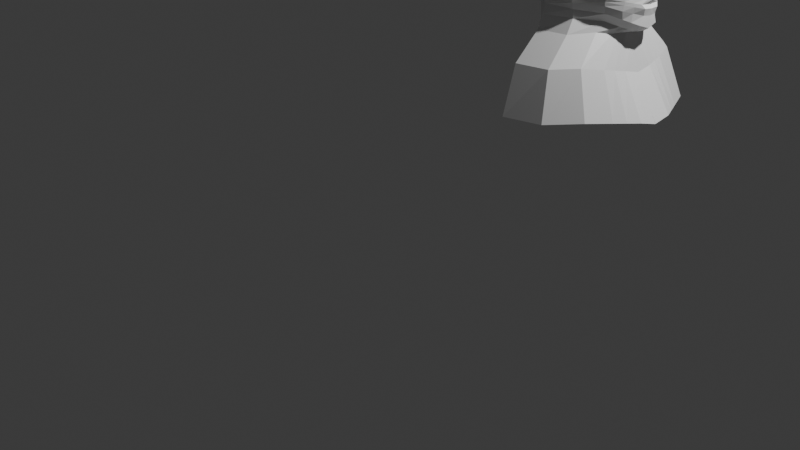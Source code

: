 # Source: frontside.blend  (saved by Blender 4.2.66; exported with 4.5.12 LTS)
import bpy
from mathutils import Matrix  # noqa: F401  (used for matrix-valued properties, if any)

bpy.ops.wm.read_factory_settings(use_empty=True)
scene = bpy.context.scene
scene.name = 'Scene'

# ---- collections
col_collection = bpy.data.collections.new('Collection'); scene.collection.children.link(col_collection)

# ---- materials (node trees are filled in below, after node groups)
mat_material = bpy.data.materials.new('Material')
mat_material.alpha_threshold = 0.0
mat_material.roughness = 0.5
mat_material.line_color = (0.0, 0.0, 0.0, 1.0)

# ---- material node trees
mat_material.use_nodes = True; mat_material.node_tree.nodes.clear()
_N = mat_material.node_tree.nodes; _L = mat_material.node_tree.links
n0 = _N.new('ShaderNodeOutputMaterial'); n0.name = 'Material Output'; n0.location = (300, 300)
n1 = _N.new('ShaderNodeBsdfPrincipled'); n1.name = 'Principled BSDF'; n1.location = (10, 300)
n1.inputs[3].default_value = 1.45
_L.new(n1.outputs[0], n0.inputs[0])
n0.is_active_output = True

# ---- world
world_world = bpy.data.worlds.new('World'); scene.world = world_world
world_world.use_nodes = True; world_world.node_tree.nodes.clear()
_N = world_world.node_tree.nodes; _L = world_world.node_tree.links
n0 = _N.new('ShaderNodeOutputWorld'); n0.name = 'World Output'; n0.location = (300, 300)
n1 = _N.new('ShaderNodeBackground'); n1.name = 'Background'; n1.location = (10, 300)
n1.inputs[0].default_value = (0.05088, 0.05088, 0.05088, 1.0)
_L.new(n1.outputs[0], n0.inputs[0])
n0.is_active_output = True
world_world.color = (0.05088, 0.05088, 0.05088)
world_world.sun_shadow_jitter_overblur = 0.0

# ---- cameras
cam_camera = bpy.data.cameras.new('Camera')
cam_camera.clip_end = 100.0
cam_camera.ortho_scale = 7.314

# ---- lights
light_light = bpy.data.lights.new('Light', 'POINT')
light_light.energy = 1000.0
light_light.shadow_soft_size = 0.1

# ---- meshes
me_cube = bpy.data.meshes.new('Cube')
me_cube.from_pydata([(0.4281, 0.209, 1.199), (1.027, 0.581, -0.6654), (0.4671, -0.51, 1.163), (0.8204, -0.8652, -0.58), (-0.07306, 0.2206, 1.187), (-0.01305, 0.6173, -0.6995), (-0.03429, -0.5142, 1.179), (0.004158, -0.8724, -0.6208), (0.2225, -0.2978, -0.6923), (0.2721, -0.1502, 1.263), (-0.07956, -0.1622, 1.258), (4.021, -0.316, -0.5747), (1.005, 0.3928, 0.3464), (-0.01035, -0.7479, 0.2112), (0.4635, -0.7369, 0.2456), (-0.01365, 0.4782, 0.2787), (1.91, -0.2324, 0.3655), (-0.06439, -0.2324, 0.2642), (-0.01496, -0.6715, 0.818), (0.8451, 0.3372, 0.7696), (0.4618, -0.6388, 0.7755), (-0.02156, 0.3936, 0.758), (2.013, -0.2009, 0.9441), (-0.06464, -0.2001, 0.8478), (0.9736, 0.4733, -0.2135), (0.7324, -0.6391, -0.1603), (-0.02038, 0.5506, -0.2138), (3.469, -0.2742, -0.1074), (-0.06313, -0.2606, -0.2063), (-0.0121, -0.6477, -0.1955), (-0.03409, -0.5743, 0.1713), (0.8991, 0.4339, 0.05041), (0.405, -0.563, 0.168), (-0.01999, 0.5121, 0.05284), (2.313, -0.246, 0.1542), (-0.0643, -0.2425, 0.05786), (0.9878, 0.3762, 0.6235), (0.4752, -0.7153, 0.6028), (-0.01756, 0.4422, 0.5514), (2.009, -0.2196, 0.6877), (-0.0645, -0.2183, 0.5914), (-0.005447, -0.8286, 0.5826), (0.9987, 0.393, 0.5181), (0.1299, -0.7534, 0.5495), (-0.01579, 0.46, 0.441), (2.0, -0.2304, 0.5566), (-0.06446, -0.2233, 0.4622), (-0.003945, -0.7608, 0.5448), (1.004, 0.3957, 0.4616), (0.1898, -0.7742, 0.4784), (-0.009509, 0.4611, 0.3954), (2.003, -0.2302, 0.5006), (-0.06442, -0.2285, 0.4291), (-0.002204, -0.7854, 0.4634), (1.008, 0.3938, 0.4415), (0.4489, -0.7471, 0.428), (-0.009544, 0.4661, 0.3562), (1.997, -0.2333, 0.4734), (-0.06441, -0.2297, 0.3974), (-0.0002765, -0.7545, 0.4234), (1.009, 0.3951, 0.4198), (0.3469, -0.7685, 0.3913), (-0.01012, 0.4693, 0.3414), (1.999, -0.2327, 0.4542), (-0.0644, -0.2311, 0.3686), (0.0006444, -0.7762, 0.3873), (1.012, 0.3924, 0.4077), (0.3205, -0.7476, 0.3283), (-0.009032, 0.4689, 0.3299), (1.991, -0.2329, 0.4207), (-0.0644, -0.2308, 0.3241), (-0.003491, -0.7571, 0.3226), (0.004971, -0.5929, 1.091), (0.7796, 0.2813, 1.08), (0.5152, -0.5757, 1.092), (-0.03788, 0.3441, 0.9927), (1.437, -0.1801, 1.199), (-0.0647, -0.1843, 1.109), (0.151, -0.6068, -0.6569), (0.5141, -0.3598, 1.25), (-0.03791, -0.3799, 1.255), (2.915, -0.6159, -0.5456), (-0.06205, -0.512, 0.2551), (1.377, -0.5087, 0.3469), (-0.06218, -0.4844, 0.8323), (1.528, -0.471, 0.9223), (2.582, -0.4862, -0.09316), (-0.06148, -0.4804, -0.1884), (1.514, -0.436, 0.1777), (-0.06265, -0.4395, 0.08767), (1.568, -0.5427, 0.6859), (-0.0619, -0.5359, 0.5958), (-0.06218, -0.5043, 0.5024), (1.503, -0.5456, 0.5927), (1.527, -0.5352, 0.5232), (-0.06203, -0.5193, 0.4317), (-0.06204, -0.5116, 0.3926), (1.481, -0.5438, 0.4813), (1.491, -0.5281, 0.4546), (-0.06201, -0.5172, 0.3654), (-0.06213, -0.5074, 0.3256), (1.463, -0.5214, 0.4156), (-0.06236, -0.4523, 1.101), (1.214, -0.4385, 1.185), (-0.1522, 0.02363, 1.246), (4.289, 0.1449, -0.5898), (0.2558, 0.1651, -0.7011), (0.3221, 0.03533, 1.257), (1.963, 0.1235, 0.374), (-0.06698, 0.124, 0.2583), (2.059, 0.09661, 0.8931), (-0.0668, 0.09791, 0.803), (-0.06603, 0.1467, -0.211), (3.575, 0.1322, -0.1184), (-0.06711, 0.1353, 0.05391), (2.3, 0.1319, 0.1439), (-0.06688, 0.1112, 0.5675), (1.97, 0.1107, 0.6637), (1.96, 0.117, 0.5405), (-0.06693, 0.1174, 0.4455), (-0.06695, 0.1206, 0.4007), (1.96, 0.1202, 0.4785), (1.96, 0.1217, 0.4574), (-0.06697, 0.1222, 0.3548), (-0.06697, 0.1229, 0.3366), (1.96, 0.1225, 0.4335), (1.96, 0.1228, 0.4117), (-0.06697, 0.1233, 0.3058), (1.612, 0.06753, 1.139), (-0.06643, 0.06491, 1.049), (-0.03512, -0.6878, 0.1821), (0.9252, 0.4027, 0.1911), (0.3708, -0.6762, 0.1878), (-0.01826, 0.4914, 0.1885), (1.929, -0.2371, 0.2847), (-0.06435, -0.2369, 0.1881), (1.223, -0.4703, 0.269), (-0.06235, -0.4763, 0.179), (-0.06705, 0.1293, 0.1876), (2.076, 0.1278, 0.2793), (0.0003029, -0.737, 0.7086), (0.8723, 0.3487, 0.7143), (0.4405, -0.6378, 0.7656), (-0.01913, 0.4173, 0.6546), (2.011, -0.2103, 0.8159), (-0.06457, -0.2092, 0.7196), (1.548, -0.5069, 0.8041), (-0.06204, -0.5101, 0.7141), (-0.06684, 0.1045, 0.6852), (2.015, 0.1036, 0.7784), (0.07757, -0.7396, -0.6389), (0.5723, -0.4373, 1.227), (0.9202, -0.6228, 0.2962), (0.999, -0.58, 0.7858), (1.656, -0.5745, -0.1267), (0.9589, -0.5115, 0.1553), (1.021, -0.629, 0.6443), (0.9148, -0.6662, 0.5711), (0.9531, -0.6555, 0.5008), (0.9542, -0.6527, 0.4547), (0.959, -0.6486, 0.4229), (0.9942, -0.6354, 0.372), (1.045, -0.5156, 1.137), (-0.03915, -0.4571, 1.228), (1.868, -0.7406, -0.5628), (-0.04559, -0.6298, 0.232), (-0.03317, -0.6114, 0.8229), (-0.03756, -0.5759, -0.192), (-0.04915, -0.5189, 0.1069), (-0.05092, -0.6827, 0.5972), (-0.05552, -0.6332, 0.5236), (-0.0498, -0.6528, 0.4475), (-0.04348, -0.6407, 0.408), (-0.04609, -0.6483, 0.3762), (-0.05152, -0.6328, 0.3241), (-0.02743, -0.551, 1.093), (-0.04717, -0.5581, 0.1414), (0.797, -0.5732, 0.221), (-0.04205, -0.6471, 0.7101), (0.9991, -0.5914, 0.7727), (0.8501, 0.3049, 0.9185), (0.4917, -0.6135, 0.9556), (-0.02862, 0.3672, 0.8752), (1.725, -0.1905, 1.072), (-0.06467, -0.1922, 0.9785), (0.0008333, -0.6224, 0.9552), (1.371, -0.4547, 1.054), (-0.04261, -0.4678, 0.9667), (-0.06662, 0.08141, 0.9258), (1.835, 0.08207, 1.016), (-0.01064, -0.5807, 0.958), (1.022, -0.5511, 1.003), (0.04087, -0.806, -0.6299), (0.6269, -0.4755, 1.195), (0.6918, -0.6798, 0.2709), (0.7442, -0.6331, 0.8228), (1.194, -0.6068, -0.1435), (0.6819, -0.5373, 0.1617), (0.7483, -0.6722, 0.6236), (0.5223, -0.7098, 0.5603), (0.5714, -0.7149, 0.4896), (0.7015, -0.6999, 0.4414), (0.6529, -0.7086, 0.4071), (0.6574, -0.6915, 0.3501), (0.787, -0.5561, 1.114), (0.5839, -0.6247, 0.2044), (0.7221, -0.6163, 0.7425), (-0.05032, -0.491, 1.203), (1.344, -0.8029, -0.5714), (-0.03737, -0.6887, 0.2204), (0.007174, -0.6696, 0.8182), (-0.02483, -0.6118, -0.1937), (-0.04162, -0.5466, 0.1391), (-0.04543, -0.7562, 0.5899), (-0.05218, -0.6976, 0.5342), (-0.04369, -0.7196, 0.4554), (-0.03373, -0.6979, 0.4156), (-0.03812, -0.7139, 0.3816), (-0.04621, -0.6954, 0.3233), (-0.01443, -0.5894, 1.091), (-0.04115, -0.6229, 0.1617), (-0.0316, -0.7086, 0.708), (0.004413, -0.6311, 0.9542), (0.7631, -0.5915, 0.9788)], [], [(193, 207, 6, 2), (74, 2, 6, 72), (129, 104, 4, 75), (192, 208, 3, 7), (204, 193, 2, 74), (75, 4, 0, 73), (128, 107, 9, 76), (106, 105, 11, 8), (102, 80, 10, 77), (107, 104, 10, 9), (137, 82, 17, 135), (139, 108, 16, 134), (133, 15, 12, 131), (205, 194, 14, 132), (138, 109, 15, 133), (132, 14, 13, 130), (147, 84, 23, 145), (149, 110, 22, 144), (143, 21, 19, 141), (206, 195, 20, 142), (148, 111, 21, 143), (142, 20, 18, 140), (3, 25, 29, 7), (106, 112, 26, 5), (208, 196, 25, 3), (5, 26, 24, 1), (105, 113, 27, 11), (78, 87, 28, 8), (25, 32, 30, 29), (112, 114, 33, 26), (196, 197, 32, 25), (26, 33, 31, 24), (113, 115, 34, 27), (87, 89, 35, 28), (43, 37, 41, 47), (119, 116, 38, 44), (199, 198, 37, 43), (44, 38, 36, 42), (118, 117, 39, 45), (92, 91, 40, 46), (95, 92, 46, 52), (121, 118, 45, 51), (50, 44, 42, 48), (200, 199, 43, 49), (120, 119, 44, 50), (49, 43, 47, 53), (55, 49, 53, 59), (123, 120, 50, 56), (201, 200, 49, 55), (56, 50, 48, 54), (122, 121, 51, 57), (96, 95, 52, 58), (99, 96, 58, 64), (125, 122, 57, 63), (62, 56, 54, 60), (202, 201, 55, 61), (124, 123, 56, 62), (61, 55, 59, 65), (67, 61, 65, 71), (127, 124, 62, 68), (203, 202, 61, 67), (68, 62, 60, 66), (126, 125, 63, 69), (100, 99, 64, 70), (82, 100, 70, 17), (108, 126, 69, 16), (15, 68, 66, 12), (194, 203, 67, 14), (109, 127, 68, 15), (14, 67, 71, 13), (187, 102, 77, 184), (189, 128, 76, 183), (182, 75, 73, 180), (223, 204, 74, 181), (188, 129, 75, 182), (181, 74, 72, 185), (183, 76, 103, 186), (190, 175, 102, 187), (16, 69, 101, 83), (165, 174, 100, 82), (174, 173, 99, 100), (69, 63, 98, 101), (63, 57, 97, 98), (173, 172, 96, 99), (172, 171, 95, 96), (57, 51, 94, 97), (51, 45, 93, 94), (171, 170, 92, 95), (170, 169, 91, 92), (45, 39, 90, 93), (167, 168, 89, 87), (27, 34, 88, 86), (150, 167, 87, 78), (11, 27, 86, 81), (144, 22, 85, 146), (178, 166, 84, 147), (134, 16, 83, 136), (176, 165, 82, 137), (175, 163, 80, 102), (76, 9, 79, 103), (8, 11, 81, 78), (9, 10, 80, 79), (184, 77, 129, 188), (180, 73, 128, 189), (17, 70, 127, 109), (12, 66, 126, 108), (66, 60, 125, 126), (70, 64, 124, 127), (64, 58, 123, 124), (60, 54, 122, 125), (54, 48, 121, 122), (58, 52, 120, 123), (52, 46, 119, 120), (48, 42, 118, 121), (42, 36, 117, 118), (46, 40, 116, 119), (24, 31, 115, 113), (28, 35, 114, 112), (1, 24, 113, 105), (8, 28, 112, 106), (145, 23, 111, 148), (141, 19, 110, 149), (135, 17, 109, 138), (131, 12, 108, 139), (0, 4, 104, 107), (5, 1, 105, 106), (73, 0, 107, 128), (77, 10, 104, 129), (31, 131, 139, 115), (35, 135, 138, 114), (168, 176, 137, 89), (34, 134, 136, 88), (32, 132, 130, 30), (114, 138, 133, 33), (197, 205, 132, 32), (33, 133, 131, 31), (115, 139, 134, 34), (89, 137, 135, 35), (36, 141, 149, 117), (40, 145, 148, 116), (169, 178, 147, 91), (39, 144, 146, 90), (37, 142, 140, 41), (116, 148, 143, 38), (198, 206, 142, 37), (38, 143, 141, 36), (117, 149, 144, 39), (91, 147, 145, 40), (90, 146, 179, 156), (213, 221, 178, 169), (88, 136, 177, 155), (212, 220, 176, 168), (219, 207, 163, 175), (220, 209, 165, 176), (221, 210, 166, 178), (192, 211, 167, 150), (211, 212, 168, 167), (214, 213, 169, 170), (215, 214, 170, 171), (216, 215, 171, 172), (217, 216, 172, 173), (218, 217, 173, 174), (209, 218, 174, 165), (222, 219, 175, 190), (186, 103, 162, 191), (83, 101, 161, 152), (101, 98, 160, 161), (98, 97, 159, 160), (97, 94, 158, 159), (94, 93, 157, 158), (93, 90, 156, 157), (86, 88, 155, 154), (81, 86, 154, 164), (146, 85, 153, 179), (136, 83, 152, 177), (103, 79, 151, 162), (78, 81, 164, 150), (79, 80, 163, 151), (85, 186, 191, 153), (210, 222, 190, 166), (19, 180, 189, 110), (23, 184, 188, 111), (166, 190, 187, 84), (22, 183, 186, 85), (20, 181, 185, 18), (111, 188, 182, 21), (195, 223, 181, 20), (21, 182, 180, 19), (110, 189, 183, 22), (84, 187, 184, 23), (153, 191, 223, 195), (18, 185, 222, 210), (185, 72, 219, 222), (13, 71, 218, 209), (71, 65, 217, 218), (65, 59, 216, 217), (59, 53, 215, 216), (53, 47, 214, 215), (47, 41, 213, 214), (29, 30, 212, 211), (7, 29, 211, 192), (140, 18, 210, 221), (130, 13, 209, 220), (72, 6, 207, 219), (30, 130, 220, 212), (41, 140, 221, 213), (156, 179, 206, 198), (155, 177, 205, 197), (191, 162, 204, 223), (152, 161, 203, 194), (161, 160, 202, 203), (160, 159, 201, 202), (159, 158, 200, 201), (158, 157, 199, 200), (157, 156, 198, 199), (154, 155, 197, 196), (164, 154, 196, 208), (179, 153, 195, 206), (177, 152, 194, 205), (162, 151, 193, 204), (150, 164, 208, 192), (151, 163, 207, 193)])
_uv = me_cube.uv_layers.new(name='UVMap')
_uv.uv.foreach_set('vector', [0.625, 0.7344, 0.875, 0.7344, 0.875, 0.75, 0.625, 0.75, 0.5932, 0.75, 0.625, 0.75, 0.625, 1.0, 0.5932, 1.0, 0.5932, 0.1875, 0.625, 0.1875, 0.625, 0.25, 0.5932, 0.25, 0.125, 0.7344, 0.375, 0.7344, 0.375, 0.75, 0.125, 0.75, 0.5932, 0.7344, 0.625, 0.7344, 0.625, 0.75, 0.5932, 0.75, 0.5932, 0.25, 0.625, 0.25, 0.625, 0.5, 0.5932, 0.5, 0.5932, 0.5625, 0.625, 0.5625, 0.625, 0.625, 0.5932, 0.625, 0.125, 0.5625, 0.375, 0.5625, 0.375, 0.625, 0.125, 0.625, 0.5932, 0.0625, 0.625, 0.0625, 0.625, 0.125, 0.5932, 0.125, 0.625, 0.5625, 0.875, 0.5625, 0.875, 0.625, 0.625, 0.625, 0.4842, 0.0625, 0.5, 0.0625, 0.5, 0.125, 0.4842, 0.125, 0.4842, 0.5625, 0.5, 0.5625, 0.5, 0.625, 0.4842, 0.625, 0.4842, 0.25, 0.5, 0.25, 0.5, 0.5, 0.4842, 0.5, 0.4842, 0.7344, 0.5, 0.7344, 0.5, 0.75, 0.4842, 0.75, 0.4842, 0.1875, 0.5, 0.1875, 0.5, 0.25, 0.4842, 0.25, 0.4842, 0.75, 0.5, 0.75, 0.5, 1.0, 0.4842, 1.0, 0.5457, 0.0625, 0.5612, 0.0625, 0.5612, 0.125, 0.5457, 0.125, 0.5457, 0.5625, 0.5612, 0.5625, 0.5612, 0.625, 0.5457, 0.625, 0.5457, 0.25, 0.5612, 0.25, 0.5612, 0.5, 0.5457, 0.5, 0.5457, 0.7344, 0.5612, 0.7344, 0.5612, 0.75, 0.5457, 0.75, 0.5457, 0.1875, 0.5612, 0.1875, 0.5612, 0.25, 0.5457, 0.25, 0.5457, 0.75, 0.5612, 0.75, 0.5612, 1.0, 0.5457, 1.0, 0.375, 0.75, 0.4374, 0.75, 0.4374, 1.0, 0.375, 1.0, 0.375, 0.1875, 0.4374, 0.1875, 0.4374, 0.25, 0.375, 0.25, 0.375, 0.7344, 0.4374, 0.7344, 0.4374, 0.75, 0.375, 0.75, 0.375, 0.25, 0.4374, 0.25, 0.4374, 0.5, 0.375, 0.5, 0.375, 0.5625, 0.4374, 0.5625, 0.4374, 0.625, 0.375, 0.625, 0.375, 0.0625, 0.4374, 0.0625, 0.4374, 0.125, 0.375, 0.125, 0.4374, 0.75, 0.4684, 0.75, 0.4684, 1.0, 0.4374, 1.0, 0.4374, 0.1875, 0.4684, 0.1875, 0.4684, 0.25, 0.4374, 0.25, 0.4374, 0.7344, 0.4684, 0.7344, 0.4684, 0.75, 0.4374, 0.75, 0.4374, 0.25, 0.4684, 0.25, 0.4684, 0.5, 0.4374, 0.5, 0.4374, 0.5625, 0.4684, 0.5625, 0.4684, 0.625, 0.4374, 0.625, 0.4374, 0.0625, 0.4684, 0.0625, 0.4684, 0.125, 0.4374, 0.125, 0.5151, 0.75, 0.5303, 0.75, 0.5303, 1.0, 0.5151, 1.0, 0.5151, 0.1875, 0.5303, 0.1875, 0.5303, 0.25, 0.5151, 0.25, 0.5151, 0.7344, 0.5303, 0.7344, 0.5303, 0.75, 0.5151, 0.75, 0.5151, 0.25, 0.5303, 0.25, 0.5303, 0.5, 0.5151, 0.5, 0.5151, 0.5625, 0.5303, 0.5625, 0.5303, 0.625, 0.5151, 0.625, 0.5151, 0.0625, 0.5303, 0.0625, 0.5303, 0.125, 0.5151, 0.125, 0.5072, 0.0625, 0.5151, 0.0625, 0.5151, 0.125, 0.5072, 0.125, 0.5072, 0.5625, 0.5151, 0.5625, 0.5151, 0.625, 0.5072, 0.625, 0.5072, 0.25, 0.5151, 0.25, 0.5151, 0.5, 0.5072, 0.5, 0.5072, 0.7344, 0.5151, 0.7344, 0.5151, 0.75, 0.5072, 0.75, 0.5072, 0.1875, 0.5151, 0.1875, 0.5151, 0.25, 0.5072, 0.25, 0.5072, 0.75, 0.5151, 0.75, 0.5151, 1.0, 0.5072, 1.0, 0.5035, 0.75, 0.5072, 0.75, 0.5072, 1.0, 0.5035, 1.0, 0.5035, 0.1875, 0.5072, 0.1875, 0.5072, 0.25, 0.5035, 0.25, 0.5035, 0.7344, 0.5072, 0.7344, 0.5072, 0.75, 0.5035, 0.75, 0.5035, 0.25, 0.5072, 0.25, 0.5072, 0.5, 0.5035, 0.5, 0.5035, 0.5625, 0.5072, 0.5625, 0.5072, 0.625, 0.5035, 0.625, 0.5035, 0.0625, 0.5072, 0.0625, 0.5072, 0.125, 0.5035, 0.125, 0.5018, 0.0625, 0.5035, 0.0625, 0.5035, 0.125, 0.5018, 0.125, 0.5018, 0.5625, 0.5035, 0.5625, 0.5035, 0.625, 0.5018, 0.625, 0.5018, 0.25, 0.5035, 0.25, 0.5035, 0.5, 0.5018, 0.5, 0.5018, 0.7344, 0.5035, 0.7344, 0.5035, 0.75, 0.5018, 0.75, 0.5018, 0.1875, 0.5035, 0.1875, 0.5035, 0.25, 0.5018, 0.25, 0.5018, 0.75, 0.5035, 0.75, 0.5035, 1.0, 0.5018, 1.0, 0.5009, 0.75, 0.5018, 0.75, 0.5018, 1.0, 0.5009, 1.0, 0.5009, 0.1875, 0.5018, 0.1875, 0.5018, 0.25, 0.5009, 0.25, 0.5009, 0.7344, 0.5018, 0.7344, 0.5018, 0.75, 0.5009, 0.75, 0.5009, 0.25, 0.5018, 0.25, 0.5018, 0.5, 0.5009, 0.5, 0.5009, 0.5625, 0.5018, 0.5625, 0.5018, 0.625, 0.5009, 0.625, 0.5009, 0.0625, 0.5018, 0.0625, 0.5018, 0.125, 0.5009, 0.125, 0.5, 0.0625, 0.5009, 0.0625, 0.5009, 0.125, 0.5, 0.125, 0.5, 0.5625, 0.5009, 0.5625, 0.5009, 0.625, 0.5, 0.625, 0.5, 0.25, 0.5009, 0.25, 0.5009, 0.5, 0.5, 0.5, 0.5, 0.7344, 0.5009, 0.7344, 0.5009, 0.75, 0.5, 0.75, 0.5, 0.1875, 0.5009, 0.1875, 0.5009, 0.25, 0.5, 0.25, 0.5, 0.75, 0.5009, 0.75, 0.5009, 1.0, 0.5, 1.0, 0.5772, 0.0625, 0.5932, 0.0625, 0.5932, 0.125, 0.5772, 0.125, 0.5772, 0.5625, 0.5932, 0.5625, 0.5932, 0.625, 0.5772, 0.625, 0.5772, 0.25, 0.5932, 0.25, 0.5932, 0.5, 0.5772, 0.5, 0.5772, 0.7344, 0.5932, 0.7344, 0.5932, 0.75, 0.5772, 0.75, 0.5772, 0.1875, 0.5932, 0.1875, 0.5932, 0.25, 0.5772, 0.25, 0.5772, 0.75, 0.5932, 0.75, 0.5932, 1.0, 0.5772, 1.0, 0.5772, 0.625, 0.5932, 0.625, 0.5932, 0.6875, 0.5772, 0.6875, 0.5772, 0.03125, 0.5932, 0.03125, 0.5932, 0.0625, 0.5772, 0.0625, 0.5, 0.625, 0.5009, 0.625, 0.5009, 0.6875, 0.5, 0.6875, 0.5, 0.03125, 0.5009, 0.03125, 0.5009, 0.0625, 0.5, 0.0625, 0.5009, 0.03125, 0.5018, 0.03125, 0.5018, 0.0625, 0.5009, 0.0625, 0.5009, 0.625, 0.5018, 0.625, 0.5018, 0.6875, 0.5009, 0.6875, 0.5018, 0.625, 0.5035, 0.625, 0.5035, 0.6875, 0.5018, 0.6875, 0.5018, 0.03125, 0.5035, 0.03125, 0.5035, 0.0625, 0.5018, 0.0625, 0.5035, 0.03125, 0.5072, 0.03125, 0.5072, 0.0625, 0.5035, 0.0625, 0.5035, 0.625, 0.5072, 0.625, 0.5072, 0.6875, 0.5035, 0.6875, 0.5072, 0.625, 0.5151, 0.625, 0.5151, 0.6875, 0.5072, 0.6875, 0.5072, 0.03125, 0.5151, 0.03125, 0.5151, 0.0625, 0.5072, 0.0625, 0.5151, 0.03125, 0.5303, 0.03125, 0.5303, 0.0625, 0.5151, 0.0625, 0.5151, 0.625, 0.5303, 0.625, 0.5303, 0.6875, 0.5151, 0.6875, 0.4374, 0.03125, 0.4684, 0.03125, 0.4684, 0.0625, 0.4374, 0.0625, 0.4374, 0.625, 0.4684, 0.625, 0.4684, 0.6875, 0.4374, 0.6875, 0.375, 0.03125, 0.4374, 0.03125, 0.4374, 0.0625, 0.375, 0.0625, 0.375, 0.625, 0.4374, 0.625, 0.4374, 0.6875, 0.375, 0.6875, 0.5457, 0.625, 0.5612, 0.625, 0.5612, 0.6875, 0.5457, 0.6875, 0.5457, 0.03125, 0.5612, 0.03125, 0.5612, 0.0625, 0.5457, 0.0625, 0.4842, 0.625, 0.5, 0.625, 0.5, 0.6875, 0.4842, 0.6875, 0.4842, 0.03125, 0.5, 0.03125, 0.5, 0.0625, 0.4842, 0.0625, 0.5932, 0.03125, 0.625, 0.03125, 0.625, 0.0625, 0.5932, 0.0625, 0.5932, 0.625, 0.625, 0.625, 0.625, 0.6875, 0.5932, 0.6875, 0.125, 0.625, 0.375, 0.625, 0.375, 0.6875, 0.125, 0.6875, 0.625, 0.625, 0.875, 0.625, 0.875, 0.6875, 0.625, 0.6875, 0.5772, 0.125, 0.5932, 0.125, 0.5932, 0.1875, 0.5772, 0.1875, 0.5772, 0.5, 0.5932, 0.5, 0.5932, 0.5625, 0.5772, 0.5625, 0.5, 0.125, 0.5009, 0.125, 0.5009, 0.1875, 0.5, 0.1875, 0.5, 0.5, 0.5009, 0.5, 0.5009, 0.5625, 0.5, 0.5625, 0.5009, 0.5, 0.5018, 0.5, 0.5018, 0.5625, 0.5009, 0.5625, 0.5009, 0.125, 0.5018, 0.125, 0.5018, 0.1875, 0.5009, 0.1875, 0.5018, 0.125, 0.5035, 0.125, 0.5035, 0.1875, 0.5018, 0.1875, 0.5018, 0.5, 0.5035, 0.5, 0.5035, 0.5625, 0.5018, 0.5625, 0.5035, 0.5, 0.5072, 0.5, 0.5072, 0.5625, 0.5035, 0.5625, 0.5035, 0.125, 0.5072, 0.125, 0.5072, 0.1875, 0.5035, 0.1875, 0.5072, 0.125, 0.5151, 0.125, 0.5151, 0.1875, 0.5072, 0.1875, 0.5072, 0.5, 0.5151, 0.5, 0.5151, 0.5625, 0.5072, 0.5625, 0.5151, 0.5, 0.5303, 0.5, 0.5303, 0.5625, 0.5151, 0.5625, 0.5151, 0.125, 0.5303, 0.125, 0.5303, 0.1875, 0.5151, 0.1875, 0.4374, 0.5, 0.4684, 0.5, 0.4684, 0.5625, 0.4374, 0.5625, 0.4374, 0.125, 0.4684, 0.125, 0.4684, 0.1875, 0.4374, 0.1875, 0.375, 0.5, 0.4374, 0.5, 0.4374, 0.5625, 0.375, 0.5625, 0.375, 0.125, 0.4374, 0.125, 0.4374, 0.1875, 0.375, 0.1875, 0.5457, 0.125, 0.5612, 0.125, 0.5612, 0.1875, 0.5457, 0.1875, 0.5457, 0.5, 0.5612, 0.5, 0.5612, 0.5625, 0.5457, 0.5625, 0.4842, 0.125, 0.5, 0.125, 0.5, 0.1875, 0.4842, 0.1875, 0.4842, 0.5, 0.5, 0.5, 0.5, 0.5625, 0.4842, 0.5625, 0.625, 0.5, 0.875, 0.5, 0.875, 0.5625, 0.625, 0.5625, 0.125, 0.5, 0.375, 0.5, 0.375, 0.5625, 0.125, 0.5625, 0.5932, 0.5, 0.625, 0.5, 0.625, 0.5625, 0.5932, 0.5625, 0.5932, 0.125, 0.625, 0.125, 0.625, 0.1875, 0.5932, 0.1875, 0.4684, 0.5, 0.4842, 0.5, 0.4842, 0.5625, 0.4684, 0.5625, 0.4684, 0.125, 0.4842, 0.125, 0.4842, 0.1875, 0.4684, 0.1875, 0.4684, 0.03125, 0.4842, 0.03125, 0.4842, 0.0625, 0.4684, 0.0625, 0.4684, 0.625, 0.4842, 0.625, 0.4842, 0.6875, 0.4684, 0.6875, 0.4684, 0.75, 0.4842, 0.75, 0.4842, 1.0, 0.4684, 1.0, 0.4684, 0.1875, 0.4842, 0.1875, 0.4842, 0.25, 0.4684, 0.25, 0.4684, 0.7344, 0.4842, 0.7344, 0.4842, 0.75, 0.4684, 0.75, 0.4684, 0.25, 0.4842, 0.25, 0.4842, 0.5, 0.4684, 0.5, 0.4684, 0.5625, 0.4842, 0.5625, 0.4842, 0.625, 0.4684, 0.625, 0.4684, 0.0625, 0.4842, 0.0625, 0.4842, 0.125, 0.4684, 0.125, 0.5303, 0.5, 0.5457, 0.5, 0.5457, 0.5625, 0.5303, 0.5625, 0.5303, 0.125, 0.5457, 0.125, 0.5457, 0.1875, 0.5303, 0.1875, 0.5303, 0.03125, 0.5457, 0.03125, 0.5457, 0.0625, 0.5303, 0.0625, 0.5303, 0.625, 0.5457, 0.625, 0.5457, 0.6875, 0.5303, 0.6875, 0.5303, 0.75, 0.5457, 0.75, 0.5457, 1.0, 0.5303, 1.0, 0.5303, 0.1875, 0.5457, 0.1875, 0.5457, 0.25, 0.5303, 0.25, 0.5303, 0.7344, 0.5457, 0.7344, 0.5457, 0.75, 0.5303, 0.75, 0.5303, 0.25, 0.5457, 0.25, 0.5457, 0.5, 0.5303, 0.5, 0.5303, 0.5625, 0.5457, 0.5625, 0.5457, 0.625, 0.5303, 0.625, 0.5303, 0.0625, 0.5457, 0.0625, 0.5457, 0.125, 0.5303, 0.125, 0.5303, 0.6875, 0.5457, 0.6875, 0.5457, 0.7188, 0.5303, 0.7188, 0.5303, 0.01562, 0.5457, 0.01562, 0.5457, 0.03125, 0.5303, 0.03125, 0.4684, 0.6875, 0.4842, 0.6875, 0.4842, 0.7188, 0.4684, 0.7188, 0.4684, 0.01562, 0.4842, 0.01563, 0.4842, 0.03125, 0.4684, 0.03125, 0.5932, 0.01562, 0.625, 0.01562, 0.625, 0.03125, 0.5932, 0.03125, 0.4842, 0.01563, 0.5, 0.01563, 0.5, 0.03125, 0.4842, 0.03125, 0.5457, 0.01562, 0.5612, 0.01562, 0.5612, 0.03125, 0.5457, 0.03125, 0.375, 0.01562, 0.4374, 0.01562, 0.4374, 0.03125, 0.375, 0.03125, 0.4374, 0.01562, 0.4684, 0.01562, 0.4684, 0.03125, 0.4374, 0.03125, 0.5151, 0.01562, 0.5303, 0.01562, 0.5303, 0.03125, 0.5151, 0.03125, 0.5072, 0.01562, 0.5151, 0.01562, 0.5151, 0.03125, 0.5072, 0.03125, 0.5035, 0.01562, 0.5072, 0.01562, 0.5072, 0.03125, 0.5035, 0.03125, 0.5018, 0.01562, 0.5035, 0.01562, 0.5035, 0.03125, 0.5018, 0.03125, 0.5009, 0.01563, 0.5018, 0.01562, 0.5018, 0.03125, 0.5009, 0.03125, 0.5, 0.01563, 0.5009, 0.01563, 0.5009, 0.03125, 0.5, 0.03125, 0.5772, 0.01562, 0.5932, 0.01562, 0.5932, 0.03125, 0.5772, 0.03125, 0.5772, 0.6875, 0.5932, 0.6875, 0.5932, 0.7188, 0.5772, 0.7188, 0.5, 0.6875, 0.5009, 0.6875, 0.5009, 0.7187, 0.5, 0.7188, 0.5009, 0.6875, 0.5018, 0.6875, 0.5018, 0.7187, 0.5009, 0.7187, 0.5018, 0.6875, 0.5035, 0.6875, 0.5035, 0.7187, 0.5018, 0.7187, 0.5035, 0.6875, 0.5072, 0.6875, 0.5072, 0.7188, 0.5035, 0.7187, 0.5072, 0.6875, 0.5151, 0.6875, 0.5151, 0.7188, 0.5072, 0.7188, 0.5151, 0.6875, 0.5303, 0.6875, 0.5303, 0.7188, 0.5151, 0.7188, 0.4374, 0.6875, 0.4684, 0.6875, 0.4684, 0.7188, 0.4374, 0.7188, 0.375, 0.6875, 0.4374, 0.6875, 0.4374, 0.7188, 0.375, 0.7188, 0.5457, 0.6875, 0.5612, 0.6875, 0.5612, 0.7187, 0.5457, 0.7188, 0.4842, 0.6875, 0.5, 0.6875, 0.5, 0.7188, 0.4842, 0.7188, 0.5932, 0.6875, 0.625, 0.6875, 0.625, 0.7187, 0.5932, 0.7188, 0.125, 0.6875, 0.375, 0.6875, 0.375, 0.7188, 0.125, 0.7188, 0.625, 0.6875, 0.875, 0.6875, 0.875, 0.7188, 0.625, 0.7187, 0.5612, 0.6875, 0.5772, 0.6875, 0.5772, 0.7188, 0.5612, 0.7187, 0.5612, 0.01562, 0.5772, 0.01562, 0.5772, 0.03125, 0.5612, 0.03125, 0.5612, 0.5, 0.5772, 0.5, 0.5772, 0.5625, 0.5612, 0.5625, 0.5612, 0.125, 0.5772, 0.125, 0.5772, 0.1875, 0.5612, 0.1875, 0.5612, 0.03125, 0.5772, 0.03125, 0.5772, 0.0625, 0.5612, 0.0625, 0.5612, 0.625, 0.5772, 0.625, 0.5772, 0.6875, 0.5612, 0.6875, 0.5612, 0.75, 0.5772, 0.75, 0.5772, 1.0, 0.5612, 1.0, 0.5612, 0.1875, 0.5772, 0.1875, 0.5772, 0.25, 0.5612, 0.25, 0.5612, 0.7344, 0.5772, 0.7344, 0.5772, 0.75, 0.5612, 0.75, 0.5612, 0.25, 0.5772, 0.25, 0.5772, 0.5, 0.5612, 0.5, 0.5612, 0.5625, 0.5772, 0.5625, 0.5772, 0.625, 0.5612, 0.625, 0.5612, 0.0625, 0.5772, 0.0625, 0.5772, 0.125, 0.5612, 0.125, 0.5612, 0.7187, 0.5772, 0.7188, 0.5772, 0.7344, 0.5612, 0.7344, 0.5612, 0.0, 0.5772, 0.0, 0.5772, 0.01562, 0.5612, 0.01562, 0.5772, 0.0, 0.5932, 0.0, 0.5932, 0.01562, 0.5772, 0.01562, 0.5, 0.0, 0.5009, 0.0, 0.5009, 0.01563, 0.5, 0.01563, 0.5009, 0.0, 0.5018, 0.0, 0.5018, 0.01562, 0.5009, 0.01563, 0.5018, 0.0, 0.5035, 0.0, 0.5035, 0.01562, 0.5018, 0.01562, 0.5035, 0.0, 0.5072, 0.0, 0.5072, 0.01562, 0.5035, 0.01562, 0.5072, 0.0, 0.5151, 0.0, 0.5151, 0.01562, 0.5072, 0.01562, 0.5151, 0.0, 0.5303, 0.0, 0.5303, 0.01562, 0.5151, 0.01562, 0.4374, 0.0, 0.4684, 0.0, 0.4684, 0.01562, 0.4374, 0.01562, 0.375, 0.0, 0.4374, 0.0, 0.4374, 0.01562, 0.375, 0.01562, 0.5457, 0.0, 0.5612, 0.0, 0.5612, 0.01562, 0.5457, 0.01562, 0.4842, 0.0, 0.5, 0.0, 0.5, 0.01563, 0.4842, 0.01563, 0.5932, 0.0, 0.625, 0.0, 0.625, 0.01562, 0.5932, 0.01562, 0.4684, 0.0, 0.4842, 0.0, 0.4842, 0.01563, 0.4684, 0.01562, 0.5303, 0.0, 0.5457, 0.0, 0.5457, 0.01562, 0.5303, 0.01562, 0.5303, 0.7188, 0.5457, 0.7188, 0.5457, 0.7344, 0.5303, 0.7344, 0.4684, 0.7188, 0.4842, 0.7188, 0.4842, 0.7344, 0.4684, 0.7344, 0.5772, 0.7188, 0.5932, 0.7188, 0.5932, 0.7344, 0.5772, 0.7344, 0.5, 0.7188, 0.5009, 0.7187, 0.5009, 0.7344, 0.5, 0.7344, 0.5009, 0.7187, 0.5018, 0.7187, 0.5018, 0.7344, 0.5009, 0.7344, 0.5018, 0.7187, 0.5035, 0.7187, 0.5035, 0.7344, 0.5018, 0.7344, 0.5035, 0.7187, 0.5072, 0.7188, 0.5072, 0.7344, 0.5035, 0.7344, 0.5072, 0.7188, 0.5151, 0.7188, 0.5151, 0.7344, 0.5072, 0.7344, 0.5151, 0.7188, 0.5303, 0.7188, 0.5303, 0.7344, 0.5151, 0.7344, 0.4374, 0.7188, 0.4684, 0.7188, 0.4684, 0.7344, 0.4374, 0.7344, 0.375, 0.7188, 0.4374, 0.7188, 0.4374, 0.7344, 0.375, 0.7344, 0.5457, 0.7188, 0.5612, 0.7187, 0.5612, 0.7344, 0.5457, 0.7344, 0.4842, 0.7188, 0.5, 0.7188, 0.5, 0.7344, 0.4842, 0.7344, 0.5932, 0.7188, 0.625, 0.7187, 0.625, 0.7344, 0.5932, 0.7344, 0.125, 0.7188, 0.375, 0.7188, 0.375, 0.7344, 0.125, 0.7344, 0.625, 0.7187, 0.875, 0.7188, 0.875, 0.7344, 0.625, 0.7344])
me_cube.materials.append(mat_material)
me_cube.use_mirror_vertex_groups = False
me_cube.update()

# ---- objects
ob_cube = bpy.data.objects.new('Cube', me_cube)
ob_light = bpy.data.objects.new('Light', light_light)
ob_camera = bpy.data.objects.new('Camera', cam_camera)
ob_empty = bpy.data.objects.new('Empty', None)

# ---- transforms, parenting, visibility, modifiers, constraints
ob_cube.location = (1.335, 1.107, 1.95)
ob_cube.rotation_euler = (-3.219, -9.423, 4.576)
ob_cube.scale = (0.2083, 0.9997, 1.0)
ob_cube.lock_rotations_4d = False
ob_cube.empty_display_type = 'ARROWS'
ob_cube.lineart.crease_threshold = 0.0
_m = ob_cube.modifiers.new('Mirror', 'MIRROR')
ob_light.location = (4.076, 1.005, 5.904)
ob_light.rotation_euler = (0.6503, 0.05522, 1.866)
ob_light.lock_rotations_4d = False
ob_light.empty_display_type = 'ARROWS'
ob_light.color = (0.0, 0.0, 0.0, 0.0)
ob_light.lineart.crease_threshold = 0.0
ob_camera.location = (7.359, -6.926, 4.958)
ob_camera.rotation_euler = (1.109, 0.0, 0.8149)
ob_camera.lock_rotations_4d = False
ob_camera.empty_display_type = 'ARROWS'
ob_camera.color = (0.0, 0.0, 0.0, 0.0)
ob_camera.display_type = 'WIRE'
ob_camera.lineart.crease_threshold = 0.0
ob_empty.location = (0.09748, 0.0, 0.8121)
ob_empty.rotation_euler = (1.597, -0.0001141, 1.564)
ob_empty.scale = (2.214, 2.213, 1.001)
ob_empty.empty_display_type = 'IMAGE'
ob_empty.empty_display_size = 5.0

# ---- collection membership
col_collection.objects.link(ob_cube)
col_collection.objects.link(ob_light)
col_collection.objects.link(ob_camera)
col_collection.objects.link(ob_empty)

# ---- scene / render settings (as saved in the file)
scene.camera = ob_camera
scene.frame_start = 1; scene.frame_end = 250; scene.frame_set(1)
scene.render.engine = 'BLENDER_EEVEE_NEXT'
bpy.context.view_layer.update()
